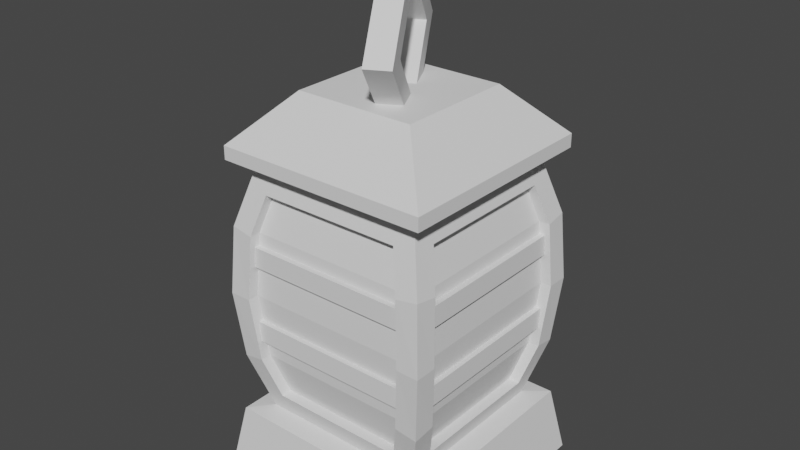 # Source: Lantern.blend  (saved by Blender 2.82.7; exported with 4.5.12 LTS)
import bpy
from mathutils import Matrix  # noqa: F401  (used for matrix-valued properties, if any)

bpy.ops.wm.read_factory_settings(use_empty=True)
scene = bpy.context.scene
scene.name = 'Scene'

# ---- collections
col_collection = bpy.data.collections.new('Collection'); scene.collection.children.link(col_collection)

# ---- world
world_world = bpy.data.worlds.new('World'); scene.world = world_world
world_world.use_nodes = True; world_world.node_tree.nodes.clear()
_N = world_world.node_tree.nodes; _L = world_world.node_tree.links
n0 = _N.new('ShaderNodeOutputWorld'); n0.name = 'World Output'; n0.location = (300, 300)
n1 = _N.new('ShaderNodeBackground'); n1.name = 'Background'; n1.location = (10, 300)
n1.inputs[0].default_value = (0.05088, 0.05088, 0.05088, 1.0)
_L.new(n1.outputs[0], n0.inputs[0])
n0.is_active_output = True
world_world.color = (0.05088, 0.05088, 0.05088)
world_world.use_sun_shadow = False
world_world.sun_shadow_jitter_overblur = 0.0

# ---- meshes
me_cube_005 = bpy.data.meshes.new('Cube.005')
me_cube_005.from_pydata([(-0.7774, -0.7774, 0.02436), (-0.4544, -0.6058, 0.6274), (-0.7774, 0.7774, 0.02436), (-0.6058, 0.4544, 0.6274), (0.7774, -0.7774, 0.02436), (0.6058, -0.4544, 0.6274), (0.7774, 0.7774, 0.02436), (0.6058, 0.4544, 0.6274), (-0.7006, -0.7006, 0.473), (-0.7006, 0.7006, 0.473), (0.7006, 0.7006, 0.473), (0.7006, -0.7006, 0.473), (-0.5352, -0.6854, 0.9023), (-0.6791, 0.6791, 0.8765), (0.6854, 0.5352, 0.9023), (0.6791, -0.6791, 0.8765), (-0.5744, -0.7213, 1.331), (-0.7205, 0.7205, 1.329), (0.7213, 0.5744, 1.331), (0.7205, -0.7205, 1.329), (-0.5483, -0.6984, 1.757), (-0.6928, 0.6928, 1.78), (0.6984, 0.5483, 1.757), (0.6928, -0.6928, 1.78), (-0.474, -0.625, 2.02), (-0.625, 0.474, 2.02), (0.625, 0.474, 2.02), (0.625, -0.474, 2.02), (-0.7078, -0.7078, 2.205), (-0.7078, 0.7078, 2.205), (0.7078, 0.7078, 2.205), (0.7078, -0.7078, 2.205), (-0.7078, -0.7078, 2.293), (-0.7078, 0.7078, 2.293), (0.7078, 0.7078, 2.293), (0.7078, -0.7078, 2.293), (-0.3987, -0.3987, 2.61), (-0.3987, 0.3987, 2.61), (0.3987, 0.3987, 2.61), (0.3987, -0.3987, 2.61), (0.4544, 0.6058, 0.6274), (0.4544, -0.6058, 0.6274), (0.6791, 0.6791, 0.8765), (0.6854, -0.5352, 0.9023), (0.7213, -0.5744, 1.331), (0.7205, 0.7205, 1.329), (0.6928, 0.6928, 1.78), (0.6984, -0.5483, 1.757), (0.474, 0.625, 2.02), (0.474, -0.625, 2.02), (0.5646, -0.5646, 0.4876), (-0.6058, -0.4544, 0.6274), (0.5352, -0.6854, 0.9023), (-0.6791, -0.6791, 0.8765), (0.5744, -0.7213, 1.331), (-0.7205, -0.7205, 1.329), (0.5483, -0.6984, 1.757), (-0.6928, -0.6928, 1.78), (0.5853, -0.5853, 2.161), (-0.625, -0.474, 2.02), (-0.5646, -0.5646, 0.4876), (-0.4544, 0.6058, 0.6274), (-0.6854, -0.5352, 0.9023), (-0.6854, 0.5352, 0.9023), (-0.7213, -0.5744, 1.331), (-0.7213, 0.5744, 1.331), (-0.6984, -0.5483, 1.757), (-0.6984, 0.5483, 1.757), (-0.5853, -0.5853, 2.161), (-0.474, 0.625, 2.02), (-0.5646, 0.5646, 0.4876), (0.5646, 0.5646, 0.4876), (0.5352, 0.6854, 0.9023), (-0.5352, 0.6854, 0.9023), (-0.5744, 0.7213, 1.331), (0.5744, 0.7213, 1.331), (0.5483, 0.6984, 1.757), (-0.5483, 0.6984, 1.757), (-0.5853, 0.5853, 2.161), (0.5853, 0.5853, 2.161), (-0.5352, 0.6126, 0.903), (0.5352, 0.6126, 0.903), (-0.5744, 0.6485, 1.332), (0.5744, 0.6485, 1.332), (-0.5483, 0.6255, 1.758), (0.5483, 0.6255, 1.758), (-0.4544, 0.5329, 0.6281), (0.4544, 0.5329, 0.6281), (-0.474, 0.5521, 2.021), (0.474, 0.5521, 2.021), (0.6126, 0.5352, 0.903), (0.6126, -0.5352, 0.903), (0.6485, 0.5744, 1.332), (0.6485, -0.5744, 1.332), (0.6255, 0.5483, 1.758), (0.6255, -0.5483, 1.758), (0.5329, 0.4544, 0.6281), (0.5329, -0.4544, 0.6281), (0.5521, 0.474, 2.021), (0.5521, -0.474, 2.021), (0.5352, -0.6126, 0.903), (-0.5352, -0.6126, 0.903), (0.5744, -0.6485, 1.332), (-0.5744, -0.6485, 1.332), (0.5483, -0.6255, 1.758), (-0.5483, -0.6255, 1.758), (0.4544, -0.5329, 0.6281), (-0.4544, -0.5329, 0.6281), (0.474, -0.5521, 2.021), (-0.474, -0.5521, 2.021), (-0.6126, -0.5352, 0.903), (-0.6126, 0.5352, 0.903), (-0.6485, -0.5744, 1.332), (-0.6485, 0.5744, 1.332), (-0.6255, -0.5483, 1.758), (-0.6255, 0.5483, 1.758), (-0.5329, -0.4544, 0.6281), (-0.5329, 0.4544, 0.6281), (-0.5521, -0.474, 2.021), (-0.5521, 0.474, 2.021), (0.108, -0.3713, 2.9), (-0.06591, -0.04334, 3.267), (-0.064, -0.04695, 2.529), (-0.238, 0.281, 2.896), (0.2492, -0.2964, 2.9), (0.07529, 0.03155, 3.267), (0.0772, 0.02794, 2.529), (-0.09675, 0.3559, 2.896), (-0.06351, -0.04788, 2.338), (0.1973, -0.5396, 2.901), (-0.0664, -0.04241, 3.458), (-0.3272, 0.4493, 2.895), (-0.186, 0.5242, 2.895), (0.0777, 0.02701, 2.338), (0.3385, -0.4647, 2.901), (0.0748, 0.03248, 3.458), (-0.6636, -0.6652, 1.539), (-0.6636, -0.6652, 1.674), (-0.6636, 0.6667, 1.539), (-0.6636, 0.6667, 1.674), (0.6683, -0.6652, 1.539), (0.6683, -0.6652, 1.674), (0.6683, 0.6667, 1.539), (0.6683, 0.6667, 1.674), (-0.6636, -0.6652, 1.025), (-0.6636, -0.6652, 1.16), (-0.6636, 0.6667, 1.025), (-0.6636, 0.6667, 1.16), (0.6683, -0.6652, 1.025), (0.6683, -0.6652, 1.16), (0.6683, 0.6667, 1.025), (0.6683, 0.6667, 1.16)], [], [(0, 8, 9, 2), (2, 9, 10, 6), (6, 10, 11, 4), (4, 11, 8, 0), (87, 86, 80, 81), (43, 5, 97, 91), (60, 70, 9, 8), (70, 71, 10, 9), (71, 50, 11, 10), (50, 60, 8, 11), (20, 16, 103, 105), (62, 64, 112, 110), (56, 49, 108, 104), (40, 61, 86, 87), (18, 22, 94, 92), (73, 74, 82, 80), (27, 47, 95, 99), (67, 65, 113, 115), (25, 67, 115, 119), (63, 3, 117, 111), (12, 1, 107, 101), (74, 77, 84, 82), (68, 58, 31, 28), (54, 56, 104, 102), (48, 76, 85, 89), (7, 14, 90, 96), (31, 30, 34, 35), (79, 78, 29, 30), (58, 79, 30, 31), (78, 68, 28, 29), (32, 35, 39, 36), (29, 28, 32, 33), (28, 31, 35, 32), (30, 29, 33, 34), (38, 37, 36, 39), (34, 33, 37, 38), (35, 34, 38, 39), (33, 32, 36, 37), (7, 5, 50, 71), (14, 7, 71, 42), (5, 43, 15, 50), (43, 44, 19, 15), (18, 14, 42, 45), (22, 18, 45, 46), (44, 47, 23, 19), (27, 26, 79, 58), (47, 27, 58, 23), (26, 22, 46, 79), (41, 1, 60, 50), (52, 41, 50, 15), (1, 12, 53, 60), (54, 52, 15, 19), (12, 16, 55, 53), (56, 54, 19, 23), (16, 20, 57, 55), (24, 49, 58, 68), (20, 24, 68, 57), (49, 56, 23, 58), (51, 3, 70, 60), (62, 51, 60, 53), (3, 63, 13, 70), (64, 62, 53, 55), (63, 65, 17, 13), (66, 64, 55, 57), (65, 67, 21, 17), (25, 59, 68, 78), (59, 66, 57, 68), (67, 25, 78, 21), (61, 40, 71, 70), (40, 72, 42, 71), (73, 61, 70, 13), (74, 73, 13, 17), (72, 75, 45, 42), (75, 76, 46, 45), (77, 74, 17, 21), (48, 69, 78, 79), (69, 77, 21, 78), (76, 48, 79, 46), (81, 80, 82, 83), (83, 82, 84, 85), (85, 84, 88, 89), (69, 48, 89, 88), (75, 72, 81, 83), (72, 40, 87, 81), (77, 69, 88, 84), (76, 75, 83, 85), (61, 73, 80, 86), (97, 96, 90, 91), (93, 92, 94, 95), (91, 90, 92, 93), (95, 94, 98, 99), (22, 26, 98, 94), (47, 44, 93, 95), (44, 43, 91, 93), (5, 7, 96, 97), (26, 27, 99, 98), (14, 18, 92, 90), (101, 100, 102, 103), (107, 106, 100, 101), (103, 102, 104, 105), (105, 104, 108, 109), (52, 54, 102, 100), (1, 41, 106, 107), (49, 24, 109, 108), (16, 12, 101, 103), (41, 52, 100, 106), (24, 20, 105, 109), (117, 116, 110, 111), (111, 110, 112, 113), (115, 114, 118, 119), (113, 112, 114, 115), (3, 51, 116, 117), (59, 25, 119, 118), (65, 63, 111, 113), (51, 62, 110, 116), (66, 59, 118, 114), (64, 66, 114, 112), (121, 123, 127, 125), (128, 131, 132, 133), (120, 121, 125, 124), (134, 135, 130, 129), (128, 133, 134, 129), (132, 131, 130, 135), (120, 122, 128, 129), (121, 120, 129, 130), (123, 121, 130, 131), (122, 123, 131, 128), (127, 126, 133, 132), (126, 124, 134, 133), (125, 127, 132, 135), (124, 125, 135, 134), (122, 126, 127, 123), (122, 120, 124, 126), (136, 137, 139, 138), (138, 139, 143, 142), (142, 143, 141, 140), (140, 141, 137, 136), (138, 142, 140, 136), (143, 139, 137, 141), (144, 145, 147, 146), (146, 147, 151, 150), (150, 151, 149, 148), (148, 149, 145, 144), (146, 150, 148, 144), (151, 147, 145, 149)])
_uv = me_cube_005.uv_layers.new(name='UVMap')
_uv.uv.foreach_set('vector', [0.2177, 0.8982, 0.2177, 0.8982, 0.2177, 0.8982, 0.2177, 0.8982, 0.2177, 0.8982, 0.2177, 0.8982, 0.2177, 0.8982, 0.2177, 0.8982, 0.2177, 0.8982, 0.2177, 0.8982, 0.2177, 0.8982, 0.2177, 0.8982, 0.2177, 0.8982, 0.2177, 0.8982, 0.2177, 0.8982, 0.2177, 0.8982, 0.1236, 0.8524, 0.1236, 0.8524, 0.1236, 0.8524, 0.1236, 0.8524, 0.219, 0.8354, 0.219, 0.8354, 0.219, 0.8354, 0.219, 0.8354, 0.2177, 0.8982, 0.2177, 0.8982, 0.2177, 0.8982, 0.2177, 0.8982, 0.2177, 0.8982, 0.2177, 0.8982, 0.2177, 0.8982, 0.2177, 0.8982, 0.2177, 0.8982, 0.2177, 0.8982, 0.2177, 0.8982, 0.2177, 0.8982, 0.2177, 0.8982, 0.2177, 0.8982, 0.2177, 0.8982, 0.2177, 0.8982, 0.219, 0.8354, 0.219, 0.8354, 0.219, 0.8354, 0.219, 0.8354, 0.219, 0.8354, 0.219, 0.8354, 0.219, 0.8354, 0.219, 0.8354, 0.219, 0.8354, 0.219, 0.8354, 0.219, 0.8354, 0.219, 0.8354, 0.219, 0.8354, 0.219, 0.8354, 0.219, 0.8354, 0.219, 0.8354, 0.219, 0.8354, 0.219, 0.8354, 0.219, 0.8354, 0.219, 0.8354, 0.219, 0.8354, 0.219, 0.8354, 0.219, 0.8354, 0.219, 0.8354, 0.219, 0.8354, 0.219, 0.8354, 0.219, 0.8354, 0.219, 0.8354, 0.219, 0.8354, 0.219, 0.8354, 0.219, 0.8354, 0.219, 0.8354, 0.219, 0.8354, 0.219, 0.8354, 0.219, 0.8354, 0.219, 0.8354, 0.219, 0.8354, 0.219, 0.8354, 0.219, 0.8354, 0.219, 0.8354, 0.219, 0.8354, 0.219, 0.8354, 0.219, 0.8354, 0.219, 0.8354, 0.219, 0.8354, 0.219, 0.8354, 0.219, 0.8354, 0.219, 0.8354, 0.2177, 0.8982, 0.2177, 0.8982, 0.2177, 0.8982, 0.2177, 0.8982, 0.219, 0.8354, 0.219, 0.8354, 0.219, 0.8354, 0.219, 0.8354, 0.219, 0.8354, 0.219, 0.8354, 0.219, 0.8354, 0.219, 0.8354, 0.219, 0.8354, 0.219, 0.8354, 0.219, 0.8354, 0.219, 0.8354, 0.2177, 0.8982, 0.2177, 0.8982, 0.2177, 0.8982, 0.2177, 0.8982, 0.2177, 0.8982, 0.2177, 0.8982, 0.2177, 0.8982, 0.2177, 0.8982, 0.2177, 0.8982, 0.2177, 0.8982, 0.2177, 0.8982, 0.2177, 0.8982, 0.2177, 0.8982, 0.2177, 0.8982, 0.2177, 0.8982, 0.2177, 0.8982, 0.2177, 0.8982, 0.2177, 0.8982, 0.2177, 0.8982, 0.2177, 0.8982, 0.2177, 0.8982, 0.2177, 0.8982, 0.2177, 0.8982, 0.2177, 0.8982, 0.2177, 0.8982, 0.2177, 0.8982, 0.2177, 0.8982, 0.2177, 0.8982, 0.2177, 0.8982, 0.2177, 0.8982, 0.2177, 0.8982, 0.2177, 0.8982, 0.2177, 0.8982, 0.2177, 0.8982, 0.2177, 0.8982, 0.2177, 0.8982, 0.2177, 0.8982, 0.2177, 0.8982, 0.2177, 0.8982, 0.2177, 0.8982, 0.2177, 0.8982, 0.2177, 0.8982, 0.2177, 0.8982, 0.2177, 0.8982, 0.2177, 0.8982, 0.2177, 0.8982, 0.2177, 0.8982, 0.2177, 0.8982, 0.219, 0.8354, 0.219, 0.8354, 0.219, 0.8354, 0.219, 0.8354, 0.219, 0.8354, 0.219, 0.8354, 0.219, 0.8354, 0.219, 0.8354, 0.219, 0.8354, 0.219, 0.8354, 0.219, 0.8354, 0.219, 0.8354, 0.219, 0.8354, 0.219, 0.8354, 0.219, 0.8354, 0.219, 0.8354, 0.219, 0.8354, 0.219, 0.8354, 0.219, 0.8354, 0.219, 0.8354, 0.219, 0.8354, 0.219, 0.8354, 0.219, 0.8354, 0.219, 0.8354, 0.219, 0.8354, 0.219, 0.8354, 0.219, 0.8354, 0.219, 0.8354, 0.219, 0.8354, 0.219, 0.8354, 0.219, 0.8354, 0.219, 0.8354, 0.219, 0.8354, 0.219, 0.8354, 0.219, 0.8354, 0.219, 0.8354, 0.219, 0.8354, 0.219, 0.8354, 0.219, 0.8354, 0.219, 0.8354, 0.219, 0.8354, 0.219, 0.8354, 0.219, 0.8354, 0.219, 0.8354, 0.219, 0.8354, 0.219, 0.8354, 0.219, 0.8354, 0.219, 0.8354, 0.219, 0.8354, 0.219, 0.8354, 0.219, 0.8354, 0.219, 0.8354, 0.219, 0.8354, 0.219, 0.8354, 0.219, 0.8354, 0.219, 0.8354, 0.219, 0.8354, 0.219, 0.8354, 0.219, 0.8354, 0.219, 0.8354, 0.219, 0.8354, 0.219, 0.8354, 0.219, 0.8354, 0.219, 0.8354, 0.219, 0.8354, 0.219, 0.8354, 0.219, 0.8354, 0.219, 0.8354, 0.219, 0.8354, 0.219, 0.8354, 0.219, 0.8354, 0.219, 0.8354, 0.219, 0.8354, 0.219, 0.8354, 0.219, 0.8354, 0.219, 0.8354, 0.219, 0.8354, 0.219, 0.8354, 0.219, 0.8354, 0.219, 0.8354, 0.219, 0.8354, 0.219, 0.8354, 0.219, 0.8354, 0.219, 0.8354, 0.219, 0.8354, 0.219, 0.8354, 0.219, 0.8354, 0.219, 0.8354, 0.219, 0.8354, 0.219, 0.8354, 0.219, 0.8354, 0.219, 0.8354, 0.219, 0.8354, 0.219, 0.8354, 0.219, 0.8354, 0.219, 0.8354, 0.219, 0.8354, 0.219, 0.8354, 0.219, 0.8354, 0.219, 0.8354, 0.219, 0.8354, 0.219, 0.8354, 0.219, 0.8354, 0.219, 0.8354, 0.219, 0.8354, 0.219, 0.8354, 0.219, 0.8354, 0.219, 0.8354, 0.219, 0.8354, 0.219, 0.8354, 0.219, 0.8354, 0.219, 0.8354, 0.219, 0.8354, 0.219, 0.8354, 0.219, 0.8354, 0.219, 0.8354, 0.219, 0.8354, 0.219, 0.8354, 0.219, 0.8354, 0.219, 0.8354, 0.219, 0.8354, 0.219, 0.8354, 0.219, 0.8354, 0.219, 0.8354, 0.219, 0.8354, 0.219, 0.8354, 0.219, 0.8354, 0.219, 0.8354, 0.219, 0.8354, 0.219, 0.8354, 0.219, 0.8354, 0.219, 0.8354, 0.219, 0.8354, 0.219, 0.8354, 0.219, 0.8354, 0.219, 0.8354, 0.219, 0.8354, 0.219, 0.8354, 0.219, 0.8354, 0.219, 0.8354, 0.219, 0.8354, 0.219, 0.8354, 0.219, 0.8354, 0.219, 0.8354, 0.219, 0.8354, 0.219, 0.8354, 0.219, 0.8354, 0.219, 0.8354, 0.219, 0.8354, 0.219, 0.8354, 0.219, 0.8354, 0.219, 0.8354, 0.219, 0.8354, 0.219, 0.8354, 0.219, 0.8354, 0.219, 0.8354, 0.219, 0.8354, 0.219, 0.8354, 0.219, 0.8354, 0.219, 0.8354, 0.1236, 0.8524, 0.1236, 0.8524, 0.1236, 0.8524, 0.1236, 0.8524, 0.1236, 0.8524, 0.1236, 0.8524, 0.1236, 0.8524, 0.1236, 0.8524, 0.1236, 0.8524, 0.1236, 0.8524, 0.1236, 0.8524, 0.1236, 0.8524, 0.219, 0.8354, 0.219, 0.8354, 0.219, 0.8354, 0.219, 0.8354, 0.219, 0.8354, 0.219, 0.8354, 0.219, 0.8354, 0.219, 0.8354, 0.219, 0.8354, 0.219, 0.8354, 0.219, 0.8354, 0.219, 0.8354, 0.219, 0.8354, 0.219, 0.8354, 0.219, 0.8354, 0.219, 0.8354, 0.219, 0.8354, 0.219, 0.8354, 0.219, 0.8354, 0.219, 0.8354, 0.219, 0.8354, 0.219, 0.8354, 0.219, 0.8354, 0.219, 0.8354, 0.1236, 0.8524, 0.1236, 0.8524, 0.1236, 0.8524, 0.1236, 0.8524, 0.1236, 0.8524, 0.1236, 0.8524, 0.1236, 0.8524, 0.1236, 0.8524, 0.1236, 0.8524, 0.1236, 0.8524, 0.1236, 0.8524, 0.1236, 0.8524, 0.1236, 0.8524, 0.1236, 0.8524, 0.1236, 0.8524, 0.1236, 0.8524, 0.219, 0.8354, 0.219, 0.8354, 0.219, 0.8354, 0.219, 0.8354, 0.219, 0.8354, 0.219, 0.8354, 0.219, 0.8354, 0.219, 0.8354, 0.219, 0.8354, 0.219, 0.8354, 0.219, 0.8354, 0.219, 0.8354, 0.219, 0.8354, 0.219, 0.8354, 0.219, 0.8354, 0.219, 0.8354, 0.219, 0.8354, 0.219, 0.8354, 0.219, 0.8354, 0.219, 0.8354, 0.219, 0.8354, 0.219, 0.8354, 0.219, 0.8354, 0.219, 0.8354, 0.1236, 0.8524, 0.1236, 0.8524, 0.1236, 0.8524, 0.1236, 0.8524, 0.1236, 0.8524, 0.1236, 0.8524, 0.1236, 0.8524, 0.1236, 0.8524, 0.1236, 0.8524, 0.1236, 0.8524, 0.1236, 0.8524, 0.1236, 0.8524, 0.1236, 0.8524, 0.1236, 0.8524, 0.1236, 0.8524, 0.1236, 0.8524, 0.219, 0.8354, 0.219, 0.8354, 0.219, 0.8354, 0.219, 0.8354, 0.219, 0.8354, 0.219, 0.8354, 0.219, 0.8354, 0.219, 0.8354, 0.219, 0.8354, 0.219, 0.8354, 0.219, 0.8354, 0.219, 0.8354, 0.219, 0.8354, 0.219, 0.8354, 0.219, 0.8354, 0.219, 0.8354, 0.219, 0.8354, 0.219, 0.8354, 0.219, 0.8354, 0.219, 0.8354, 0.219, 0.8354, 0.219, 0.8354, 0.219, 0.8354, 0.219, 0.8354, 0.1236, 0.8524, 0.1236, 0.8524, 0.1236, 0.8524, 0.1236, 0.8524, 0.1236, 0.8524, 0.1236, 0.8524, 0.1236, 0.8524, 0.1236, 0.8524, 0.1236, 0.8524, 0.1236, 0.8524, 0.1236, 0.8524, 0.1236, 0.8524, 0.1236, 0.8524, 0.1236, 0.8524, 0.1236, 0.8524, 0.1236, 0.8524, 0.219, 0.8354, 0.219, 0.8354, 0.219, 0.8354, 0.219, 0.8354, 0.219, 0.8354, 0.219, 0.8354, 0.219, 0.8354, 0.219, 0.8354, 0.219, 0.8354, 0.219, 0.8354, 0.219, 0.8354, 0.219, 0.8354, 0.219, 0.8354, 0.219, 0.8354, 0.219, 0.8354, 0.219, 0.8354, 0.219, 0.8354, 0.219, 0.8354, 0.219, 0.8354, 0.219, 0.8354, 0.219, 0.8354, 0.219, 0.8354, 0.219, 0.8354, 0.219, 0.8354, 0.218, 0.8984, 0.218, 0.8984, 0.218, 0.8984, 0.218, 0.8984, 0.218, 0.8984, 0.218, 0.8984, 0.218, 0.8984, 0.218, 0.8984, 0.218, 0.8984, 0.218, 0.8984, 0.218, 0.8984, 0.218, 0.8984, 0.218, 0.8984, 0.218, 0.8984, 0.218, 0.8984, 0.218, 0.8984, 0.218, 0.8984, 0.218, 0.8984, 0.218, 0.8984, 0.218, 0.8984, 0.218, 0.8984, 0.218, 0.8984, 0.218, 0.8984, 0.218, 0.8984, 0.218, 0.8984, 0.218, 0.8984, 0.218, 0.8984, 0.218, 0.8984, 0.218, 0.8984, 0.218, 0.8984, 0.218, 0.8984, 0.218, 0.8984, 0.218, 0.8984, 0.218, 0.8984, 0.218, 0.8984, 0.218, 0.8984, 0.218, 0.8984, 0.218, 0.8984, 0.218, 0.8984, 0.218, 0.8984, 0.218, 0.8984, 0.218, 0.8984, 0.218, 0.8984, 0.218, 0.8984, 0.218, 0.8984, 0.218, 0.8984, 0.218, 0.8984, 0.218, 0.8984, 0.218, 0.8984, 0.218, 0.8984, 0.218, 0.8984, 0.218, 0.8984, 0.218, 0.8984, 0.218, 0.8984, 0.218, 0.8984, 0.218, 0.8984, 0.218, 0.8984, 0.218, 0.8984, 0.218, 0.8984, 0.218, 0.8984, 0.218, 0.8984, 0.218, 0.8984, 0.218, 0.8984, 0.218, 0.8984, 0.2204, 0.8363, 0.2204, 0.8363, 0.2204, 0.8363, 0.2204, 0.8363, 0.2204, 0.8363, 0.2204, 0.8363, 0.2204, 0.8363, 0.2204, 0.8363, 0.2204, 0.8363, 0.2204, 0.8363, 0.2204, 0.8363, 0.2204, 0.8363, 0.2204, 0.8363, 0.2204, 0.8363, 0.2204, 0.8363, 0.2204, 0.8363, 0.2204, 0.8363, 0.2204, 0.8363, 0.2204, 0.8363, 0.2204, 0.8363, 0.2204, 0.8363, 0.2204, 0.8363, 0.2204, 0.8363, 0.2204, 0.8363, 0.2204, 0.8363, 0.2204, 0.8363, 0.2204, 0.8363, 0.2204, 0.8363, 0.2204, 0.8363, 0.2204, 0.8363, 0.2204, 0.8363, 0.2204, 0.8363, 0.2204, 0.8363, 0.2204, 0.8363, 0.2204, 0.8363, 0.2204, 0.8363, 0.2204, 0.8363, 0.2204, 0.8363, 0.2204, 0.8363, 0.2204, 0.8363, 0.2204, 0.8363, 0.2204, 0.8363, 0.2204, 0.8363, 0.2204, 0.8363, 0.2204, 0.8363, 0.2204, 0.8363, 0.2204, 0.8363, 0.2204, 0.8363])
me_cube_005.use_remesh_fix_poles = True
me_cube_005.use_remesh_preserve_attributes = False
me_cube_005.use_mirror_vertex_groups = False
me_cube_005.update()

# ---- objects
ob_lantern = bpy.data.objects.new('Lantern', me_cube_005)

# ---- transforms, parenting, visibility, modifiers, constraints
ob_lantern.location = (0.0, 0.0, 0.0)
ob_lantern.lineart.crease_threshold = 0.0

# ---- collection membership
col_collection.objects.link(ob_lantern)

# ---- scene / render settings (as saved in the file)
scene.frame_start = 1; scene.frame_end = 250; scene.frame_set(1)
scene.render.engine = 'BLENDER_EEVEE_NEXT'
scene.cycles.use_denoising = False
scene.cycles.samples = 128
scene.cycles.sampling_pattern = 'TABULATED_SOBOL'
scene.cycles.use_adaptive_sampling = False
scene.cycles.use_light_tree = False
scene.view_settings.view_transform = 'Filmic'
bpy.context.view_layer.update()

# ---- added for rendering (the .blend has no active camera and no usable light): camera, sun
cam_auto = bpy.data.cameras.new('AutoCamera')
cam_auto.lens = 50.0
cam_auto.sensor_width = 36.0
cam_auto.clip_end = 1000.0
ob_auto_camera = bpy.data.objects.new('AutoCamera', cam_auto)
scene.collection.objects.link(ob_auto_camera)
ob_auto_camera.location = (3.77216, -4.52659, 4.75873)
ob_auto_camera.rotation_euler = (1.09748, -7.21219e-08, 0.694738)
scene.camera = ob_auto_camera
light_auto_sun = bpy.data.lights.new('AutoSun', 'SUN')
light_auto_sun.energy = 3.0
light_auto_sun.angle = 0.0523599
ob_auto_sun = bpy.data.objects.new('AutoSun', light_auto_sun)
scene.collection.objects.link(ob_auto_sun)
ob_auto_sun.rotation_euler = (0.872665, 0.174533, 0.523599)
bpy.context.view_layer.update()
